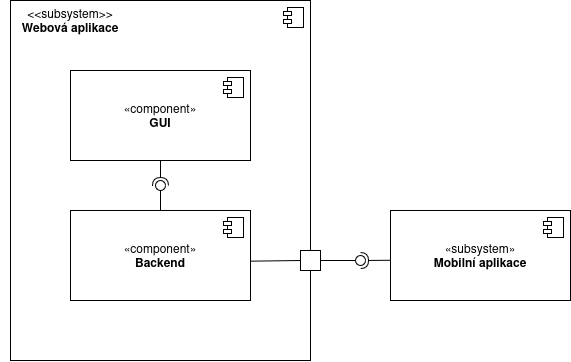

The diagram above was exported from draw.io. Its source (the exported page's mxGraphModel, read from the mxfile embedded in the PNG):
<mxGraphModel dx="769" dy="717" grid="1" gridSize="10" guides="1" tooltips="1" connect="1" arrows="1" fold="1" page="1" pageScale="1" pageWidth="850" pageHeight="1100" math="0" shadow="0">
  <root>
    <mxCell id="0" />
    <mxCell id="1" parent="0" />
    <mxCell id="v2MloIyfCX_Q2dHkZAS9-2" value="" style="html=1;dropTarget=0;whiteSpace=wrap;align=center;" vertex="1" parent="1">
      <mxGeometry x="70" y="130" width="300" height="360" as="geometry" />
    </mxCell>
    <mxCell id="v2MloIyfCX_Q2dHkZAS9-3" value="" style="shape=module;jettyWidth=8;jettyHeight=4;" vertex="1" parent="v2MloIyfCX_Q2dHkZAS9-2">
      <mxGeometry x="1" width="20" height="20" relative="1" as="geometry">
        <mxPoint x="-27" y="7" as="offset" />
      </mxGeometry>
    </mxCell>
    <mxCell id="v2MloIyfCX_Q2dHkZAS9-4" value="«component»&lt;br&gt;&lt;b&gt;GUI&lt;/b&gt;" style="html=1;dropTarget=0;whiteSpace=wrap;" vertex="1" parent="1">
      <mxGeometry x="130" y="200" width="180" height="90" as="geometry" />
    </mxCell>
    <mxCell id="v2MloIyfCX_Q2dHkZAS9-5" value="" style="shape=module;jettyWidth=8;jettyHeight=4;" vertex="1" parent="v2MloIyfCX_Q2dHkZAS9-4">
      <mxGeometry x="1" width="20" height="20" relative="1" as="geometry">
        <mxPoint x="-27" y="7" as="offset" />
      </mxGeometry>
    </mxCell>
    <mxCell id="v2MloIyfCX_Q2dHkZAS9-6" value="«component»&lt;br&gt;&lt;b&gt;Backend&lt;/b&gt;" style="html=1;dropTarget=0;whiteSpace=wrap;" vertex="1" parent="1">
      <mxGeometry x="130" y="340" width="180" height="90" as="geometry" />
    </mxCell>
    <mxCell id="v2MloIyfCX_Q2dHkZAS9-7" value="" style="shape=module;jettyWidth=8;jettyHeight=4;" vertex="1" parent="v2MloIyfCX_Q2dHkZAS9-6">
      <mxGeometry x="1" width="20" height="20" relative="1" as="geometry">
        <mxPoint x="-27" y="7" as="offset" />
      </mxGeometry>
    </mxCell>
    <mxCell id="v2MloIyfCX_Q2dHkZAS9-8" value="&lt;div&gt;&amp;lt;&amp;lt;subsystem&amp;gt;&amp;gt;&lt;/div&gt;&lt;div&gt;&lt;b&gt;Webová aplikace&lt;/b&gt;&lt;br&gt;&lt;/div&gt;" style="text;html=1;align=center;verticalAlign=middle;whiteSpace=wrap;rounded=0;" vertex="1" parent="1">
      <mxGeometry x="60" y="130" width="140" height="40" as="geometry" />
    </mxCell>
    <mxCell id="v2MloIyfCX_Q2dHkZAS9-13" value="&lt;div&gt;«subsystem»&lt;/div&gt;&lt;div&gt;&lt;b&gt;Mobilní aplikace&lt;/b&gt;&lt;/div&gt;" style="html=1;dropTarget=0;whiteSpace=wrap;" vertex="1" parent="1">
      <mxGeometry x="450" y="340" width="180" height="90" as="geometry" />
    </mxCell>
    <mxCell id="v2MloIyfCX_Q2dHkZAS9-14" value="" style="shape=module;jettyWidth=8;jettyHeight=4;" vertex="1" parent="v2MloIyfCX_Q2dHkZAS9-13">
      <mxGeometry x="1" width="20" height="20" relative="1" as="geometry">
        <mxPoint x="-27" y="7" as="offset" />
      </mxGeometry>
    </mxCell>
    <mxCell id="v2MloIyfCX_Q2dHkZAS9-16" value="" style="rounded=0;orthogonalLoop=1;jettySize=auto;html=1;endArrow=halfCircle;endFill=0;endSize=6;strokeWidth=1;sketch=0;exitX=0.5;exitY=1;exitDx=0;exitDy=0;startArrow=none;startFill=0;" edge="1" target="v2MloIyfCX_Q2dHkZAS9-18" parent="1" source="v2MloIyfCX_Q2dHkZAS9-4">
      <mxGeometry relative="1" as="geometry">
        <mxPoint x="220" y="490" as="sourcePoint" />
      </mxGeometry>
    </mxCell>
    <mxCell id="v2MloIyfCX_Q2dHkZAS9-17" value="" style="rounded=0;orthogonalLoop=1;jettySize=auto;html=1;endArrow=oval;endFill=0;sketch=0;sourcePerimeterSpacing=0;targetPerimeterSpacing=0;endSize=10;exitX=0.5;exitY=0;exitDx=0;exitDy=0;" edge="1" target="v2MloIyfCX_Q2dHkZAS9-18" parent="1" source="v2MloIyfCX_Q2dHkZAS9-6">
      <mxGeometry relative="1" as="geometry">
        <mxPoint x="200" y="315" as="sourcePoint" />
      </mxGeometry>
    </mxCell>
    <mxCell id="v2MloIyfCX_Q2dHkZAS9-18" value="" style="ellipse;whiteSpace=wrap;html=1;align=center;aspect=fixed;fillColor=none;strokeColor=none;resizable=0;perimeter=centerPerimeter;rotatable=0;allowArrows=0;points=[];outlineConnect=1;" vertex="1" parent="1">
      <mxGeometry x="215" y="310" width="10" height="10" as="geometry" />
    </mxCell>
    <mxCell id="v2MloIyfCX_Q2dHkZAS9-20" value="" style="fontStyle=0;labelPosition=right;verticalLabelPosition=middle;align=left;verticalAlign=middle;spacingLeft=2;" vertex="1" parent="1">
      <mxGeometry x="360" y="380" width="20" height="20" as="geometry" />
    </mxCell>
    <mxCell id="v2MloIyfCX_Q2dHkZAS9-21" value="" style="endArrow=none;html=1;rounded=0;exitX=1;exitY=0.563;exitDx=0;exitDy=0;exitPerimeter=0;entryX=0;entryY=0.5;entryDx=0;entryDy=0;" edge="1" parent="1" source="v2MloIyfCX_Q2dHkZAS9-6" target="v2MloIyfCX_Q2dHkZAS9-20">
      <mxGeometry width="50" height="50" relative="1" as="geometry">
        <mxPoint x="320" y="320" as="sourcePoint" />
        <mxPoint x="370" y="270" as="targetPoint" />
      </mxGeometry>
    </mxCell>
    <mxCell id="v2MloIyfCX_Q2dHkZAS9-22" value="" style="rounded=0;orthogonalLoop=1;jettySize=auto;html=1;endArrow=halfCircle;endFill=0;endSize=6;strokeWidth=1;sketch=0;exitX=0;exitY=0.553;exitDx=0;exitDy=0;exitPerimeter=0;" edge="1" target="v2MloIyfCX_Q2dHkZAS9-24" parent="1" source="v2MloIyfCX_Q2dHkZAS9-13">
      <mxGeometry relative="1" as="geometry">
        <mxPoint x="440" y="390" as="sourcePoint" />
      </mxGeometry>
    </mxCell>
    <mxCell id="v2MloIyfCX_Q2dHkZAS9-23" value="" style="rounded=0;orthogonalLoop=1;jettySize=auto;html=1;endArrow=oval;endFill=0;sketch=0;sourcePerimeterSpacing=0;targetPerimeterSpacing=0;endSize=10;exitX=1;exitY=0.5;exitDx=0;exitDy=0;" edge="1" target="v2MloIyfCX_Q2dHkZAS9-24" parent="1" source="v2MloIyfCX_Q2dHkZAS9-20">
      <mxGeometry relative="1" as="geometry">
        <mxPoint x="400" y="390" as="sourcePoint" />
      </mxGeometry>
    </mxCell>
    <mxCell id="v2MloIyfCX_Q2dHkZAS9-24" value="" style="ellipse;whiteSpace=wrap;html=1;align=center;aspect=fixed;fillColor=none;strokeColor=none;resizable=0;perimeter=centerPerimeter;rotatable=0;allowArrows=0;points=[];outlineConnect=1;" vertex="1" parent="1">
      <mxGeometry x="415" y="385" width="10" height="10" as="geometry" />
    </mxCell>
  </root>
</mxGraphModel>